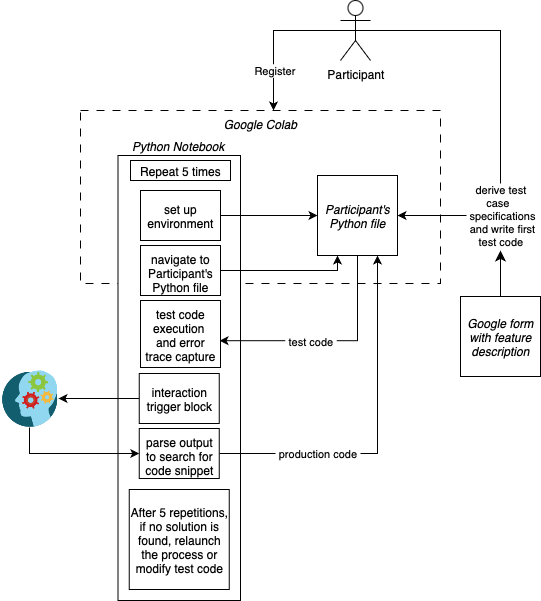

The diagram above was exported from draw.io. Its source (the exported page's mxGraphModel, read from the mxfile embedded in the PNG):
<mxGraphModel dx="1410" dy="768" grid="1" gridSize="10" guides="1" tooltips="1" connect="1" arrows="1" fold="1" page="1" pageScale="1" pageWidth="827" pageHeight="1169" math="0" shadow="0">
  <root>
    <mxCell id="0" />
    <mxCell id="1" parent="0" />
    <mxCell id="7arFNqthdaMQeHu8sr_f-3" value="&lt;i&gt;Google Colab&lt;/i&gt;" style="whiteSpace=wrap;html=1;dashed=1;dashPattern=8 8;verticalAlign=top;" parent="1" vertex="1">
      <mxGeometry x="260" y="170" width="360" height="173" as="geometry" />
    </mxCell>
    <mxCell id="7arFNqthdaMQeHu8sr_f-2" value="&lt;i&gt;Python Notebook&amp;nbsp;&lt;/i&gt;" style="whiteSpace=wrap;html=1;labelPosition=center;verticalLabelPosition=top;align=center;verticalAlign=bottom;" parent="1" vertex="1">
      <mxGeometry x="297.5" y="215" width="122.5" height="445" as="geometry" />
    </mxCell>
    <mxCell id="XYlt-OOLXSyctf6RBW7P-3" style="edgeStyle=orthogonalEdgeStyle;rounded=0;orthogonalLoop=1;jettySize=auto;html=1;entryX=0;entryY=0.5;entryDx=0;entryDy=0;" parent="1" source="7arFNqthdaMQeHu8sr_f-1" target="7arFNqthdaMQeHu8sr_f-6" edge="1">
      <mxGeometry relative="1" as="geometry" />
    </mxCell>
    <mxCell id="7arFNqthdaMQeHu8sr_f-1" value="set up environment" style="whiteSpace=wrap;html=1;verticalAlign=middle;labelPosition=center;verticalLabelPosition=middle;align=center;" parent="1" vertex="1">
      <mxGeometry x="320" y="250" width="80" height="50" as="geometry" />
    </mxCell>
    <mxCell id="7arFNqthdaMQeHu8sr_f-5" style="edgeStyle=orthogonalEdgeStyle;rounded=0;orthogonalLoop=1;jettySize=auto;html=1;exitX=0.5;exitY=0.5;exitDx=0;exitDy=0;exitPerimeter=0;" parent="1" edge="1">
      <mxGeometry relative="1" as="geometry">
        <mxPoint x="453" y="170" as="targetPoint" />
        <Array as="points">
          <mxPoint x="453" y="90" />
        </Array>
        <mxPoint x="536" y="90" as="sourcePoint" />
      </mxGeometry>
    </mxCell>
    <mxCell id="7arFNqthdaMQeHu8sr_f-32" value="Register" style="edgeLabel;html=1;align=center;verticalAlign=middle;resizable=0;points=[];" parent="7arFNqthdaMQeHu8sr_f-5" vertex="1" connectable="0">
      <mxGeometry x="0.1379" relative="1" as="geometry">
        <mxPoint y="30" as="offset" />
      </mxGeometry>
    </mxCell>
    <mxCell id="7arFNqthdaMQeHu8sr_f-11" style="edgeStyle=orthogonalEdgeStyle;rounded=0;orthogonalLoop=1;jettySize=auto;html=1;exitX=0.5;exitY=0.5;exitDx=0;exitDy=0;exitPerimeter=0;entryX=1;entryY=0.5;entryDx=0;entryDy=0;" parent="1" source="7arFNqthdaMQeHu8sr_f-4" target="7arFNqthdaMQeHu8sr_f-6" edge="1">
      <mxGeometry relative="1" as="geometry">
        <mxPoint x="630" y="250" as="targetPoint" />
        <Array as="points">
          <mxPoint x="680" y="90" />
          <mxPoint x="680" y="275" />
        </Array>
      </mxGeometry>
    </mxCell>
    <mxCell id="XYlt-OOLXSyctf6RBW7P-6" value="&lt;span style=&quot;white-space: normal;&quot;&gt;derive test case &amp;nbsp;&lt;/span&gt;&lt;div&gt;&lt;span style=&quot;white-space: normal;&quot;&gt;&amp;nbsp;specifications&lt;/span&gt;&lt;div&gt;&lt;span style=&quot;white-space: normal;&quot;&gt;&amp;nbsp;and write first test code&lt;/span&gt;&lt;br&gt;&lt;/div&gt;&lt;/div&gt;" style="edgeLabel;html=1;align=center;verticalAlign=middle;resizable=0;points=[];" parent="7arFNqthdaMQeHu8sr_f-11" connectable="0" vertex="1">
      <mxGeometry x="0.3493" y="-1" relative="1" as="geometry">
        <mxPoint y="37" as="offset" />
      </mxGeometry>
    </mxCell>
    <mxCell id="7arFNqthdaMQeHu8sr_f-4" value="Participant" style="shape=umlActor;verticalLabelPosition=bottom;verticalAlign=top;html=1;outlineConnect=0;" parent="1" vertex="1">
      <mxGeometry x="520" y="60" width="30" height="60" as="geometry" />
    </mxCell>
    <mxCell id="7arFNqthdaMQeHu8sr_f-6" value="&lt;i&gt;Participant's Python file&lt;/i&gt;" style="whiteSpace=wrap;html=1;aspect=fixed;" parent="1" vertex="1">
      <mxGeometry x="497" y="235" width="80" height="80" as="geometry" />
    </mxCell>
    <mxCell id="7arFNqthdaMQeHu8sr_f-9" style="edgeStyle=orthogonalEdgeStyle;rounded=0;orthogonalLoop=1;jettySize=auto;html=1;exitX=1;exitY=0.5;exitDx=0;exitDy=0;entryX=0.25;entryY=1;entryDx=0;entryDy=0;" parent="1" source="7arFNqthdaMQeHu8sr_f-8" target="7arFNqthdaMQeHu8sr_f-6" edge="1">
      <mxGeometry relative="1" as="geometry">
        <Array as="points">
          <mxPoint x="517" y="330" />
        </Array>
      </mxGeometry>
    </mxCell>
    <mxCell id="7arFNqthdaMQeHu8sr_f-8" value="navigate to Participant's Python file" style="whiteSpace=wrap;html=1;verticalAlign=top;" parent="1" vertex="1">
      <mxGeometry x="320" y="305" width="80" height="50" as="geometry" />
    </mxCell>
    <mxCell id="7arFNqthdaMQeHu8sr_f-13" style="edgeStyle=orthogonalEdgeStyle;rounded=0;orthogonalLoop=1;jettySize=auto;html=1;exitX=0.5;exitY=1;exitDx=0;exitDy=0;entryX=0.988;entryY=0.6;entryDx=0;entryDy=0;entryPerimeter=0;" parent="1" source="7arFNqthdaMQeHu8sr_f-6" target="7arFNqthdaMQeHu8sr_f-7" edge="1">
      <mxGeometry relative="1" as="geometry" />
    </mxCell>
    <mxCell id="7arFNqthdaMQeHu8sr_f-15" value="&amp;nbsp;test code&amp;nbsp;" style="edgeLabel;html=1;align=center;verticalAlign=middle;resizable=0;points=[];" parent="7arFNqthdaMQeHu8sr_f-13" vertex="1" connectable="0">
      <mxGeometry x="0.4456" relative="1" as="geometry">
        <mxPoint x="29" as="offset" />
      </mxGeometry>
    </mxCell>
    <mxCell id="7arFNqthdaMQeHu8sr_f-22" style="edgeStyle=orthogonalEdgeStyle;rounded=0;orthogonalLoop=1;jettySize=auto;html=1;entryX=0.75;entryY=1;entryDx=0;entryDy=0;" parent="1" source="7arFNqthdaMQeHu8sr_f-14" target="7arFNqthdaMQeHu8sr_f-6" edge="1">
      <mxGeometry relative="1" as="geometry" />
    </mxCell>
    <mxCell id="7arFNqthdaMQeHu8sr_f-23" value="&amp;nbsp;production code&amp;nbsp;" style="edgeLabel;html=1;align=center;verticalAlign=middle;resizable=0;points=[];" parent="7arFNqthdaMQeHu8sr_f-22" vertex="1" connectable="0">
      <mxGeometry x="-0.6093" y="1" relative="1" as="geometry">
        <mxPoint x="27" as="offset" />
      </mxGeometry>
    </mxCell>
    <mxCell id="7arFNqthdaMQeHu8sr_f-14" value="parse output to search for code snippet" style="whiteSpace=wrap;html=1;verticalAlign=top;" parent="1" vertex="1">
      <mxGeometry x="318.75" y="488" width="80" height="50" as="geometry" />
    </mxCell>
    <mxCell id="7arFNqthdaMQeHu8sr_f-21" style="edgeStyle=orthogonalEdgeStyle;rounded=0;orthogonalLoop=1;jettySize=auto;html=1;entryX=0;entryY=0.5;entryDx=0;entryDy=0;exitX=0.5;exitY=1;exitDx=0;exitDy=0;" parent="1" source="XYlt-OOLXSyctf6RBW7P-11" target="7arFNqthdaMQeHu8sr_f-14" edge="1">
      <mxGeometry relative="1" as="geometry">
        <mxPoint x="80" y="488" as="sourcePoint" />
        <Array as="points">
          <mxPoint x="209" y="513" />
        </Array>
      </mxGeometry>
    </mxCell>
    <mxCell id="7arFNqthdaMQeHu8sr_f-18" style="edgeStyle=orthogonalEdgeStyle;rounded=0;orthogonalLoop=1;jettySize=auto;html=1;exitX=0;exitY=0.5;exitDx=0;exitDy=0;entryX=1;entryY=0.5;entryDx=0;entryDy=0;" parent="1" source="XYlt-OOLXSyctf6RBW7P-2" target="XYlt-OOLXSyctf6RBW7P-11" edge="1">
      <mxGeometry relative="1" as="geometry">
        <mxPoint x="95" y="458" as="targetPoint" />
      </mxGeometry>
    </mxCell>
    <mxCell id="7arFNqthdaMQeHu8sr_f-25" value="After 5 repetitions, if no solution is found, relaunch the process or modify test code" style="whiteSpace=wrap;html=1;aspect=fixed;" parent="1" vertex="1">
      <mxGeometry x="308.75" y="549" width="100" height="100" as="geometry" />
    </mxCell>
    <mxCell id="7arFNqthdaMQeHu8sr_f-28" value="Repeat 5 times" style="rounded=0;whiteSpace=wrap;html=1;" parent="1" vertex="1">
      <mxGeometry x="310" y="220" width="100" height="20" as="geometry" />
    </mxCell>
    <mxCell id="GZaAknj5Q4jkJMcHvY4R-1" style="edgeStyle=none;curved=1;rounded=0;orthogonalLoop=1;jettySize=auto;html=1;fontSize=12;startSize=8;endSize=8;" parent="1" edge="1">
      <mxGeometry relative="1" as="geometry">
        <mxPoint x="680" y="310" as="targetPoint" />
        <mxPoint x="680" y="356" as="sourcePoint" />
      </mxGeometry>
    </mxCell>
    <mxCell id="7arFNqthdaMQeHu8sr_f-30" value="&lt;i&gt;Google form with feature description&lt;/i&gt;" style="whiteSpace=wrap;html=1;aspect=fixed;" parent="1" vertex="1">
      <mxGeometry x="640" y="356" width="80" height="80" as="geometry" />
    </mxCell>
    <mxCell id="XYlt-OOLXSyctf6RBW7P-2" value="interaction trigger block" style="whiteSpace=wrap;html=1;verticalAlign=middle;labelPosition=center;verticalLabelPosition=middle;align=center;" parent="1" vertex="1">
      <mxGeometry x="318.75" y="433" width="80" height="50" as="geometry" />
    </mxCell>
    <mxCell id="7arFNqthdaMQeHu8sr_f-7" value="&lt;div&gt;test code execution&amp;nbsp;&lt;/div&gt;&lt;div&gt;and error trace capture&lt;/div&gt;" style="whiteSpace=wrap;html=1;verticalAlign=top;" parent="1" vertex="1">
      <mxGeometry x="320" y="360" width="80" height="67" as="geometry" />
    </mxCell>
    <mxCell id="XYlt-OOLXSyctf6RBW7P-11" value="" style="shape=image;html=1;verticalAlign=top;verticalLabelPosition=bottom;labelBackgroundColor=#ffffff;imageAspect=0;aspect=fixed;image=https://cdn3.iconfinder.com/data/icons/ballicons-reloaded-free/512/icon-93-128.png" parent="1" vertex="1">
      <mxGeometry x="180" y="429" width="58" height="58" as="geometry" />
    </mxCell>
  </root>
</mxGraphModel>